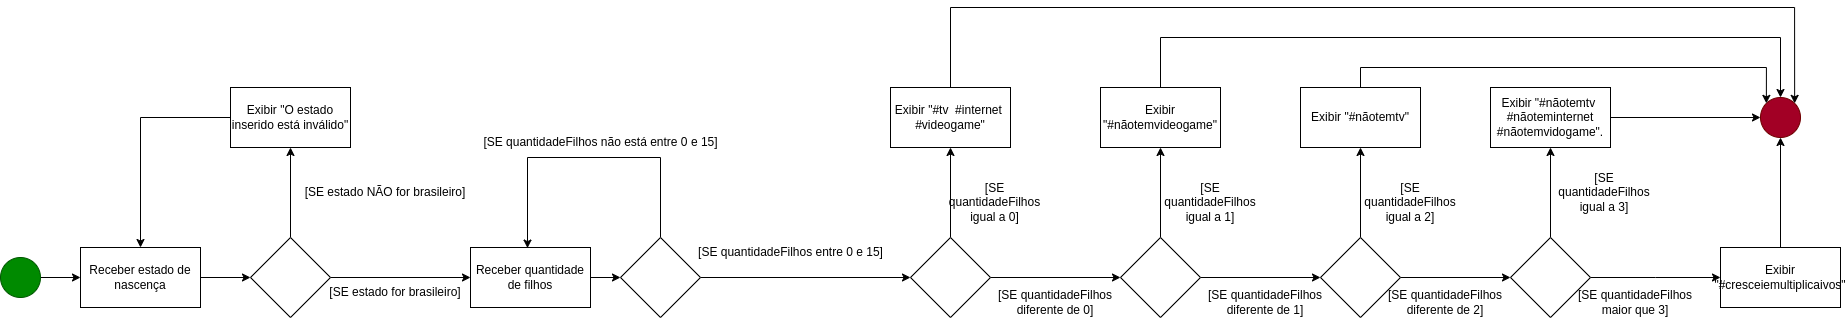

The diagram above was exported from draw.io. Its source (the exported page's mxGraphModel, read from the mxfile embedded in the PNG):
<mxGraphModel dx="1313" dy="1662" grid="1" gridSize="10" guides="1" tooltips="1" connect="1" arrows="1" fold="1" page="1" pageScale="1" pageWidth="827" pageHeight="1169" math="0" shadow="0">
  <root>
    <mxCell id="0" />
    <mxCell id="1" parent="0" />
    <mxCell id="Z-N3JJbzRkmOc9zNbyc9-4" style="edgeStyle=orthogonalEdgeStyle;rounded=0;orthogonalLoop=1;jettySize=auto;html=1;" edge="1" parent="1" source="Z-N3JJbzRkmOc9zNbyc9-1" target="Z-N3JJbzRkmOc9zNbyc9-3">
      <mxGeometry relative="1" as="geometry" />
    </mxCell>
    <mxCell id="Z-N3JJbzRkmOc9zNbyc9-1" value="" style="ellipse;whiteSpace=wrap;html=1;aspect=fixed;fillColor=#008a00;fontColor=#ffffff;strokeColor=#005700;" vertex="1" parent="1">
      <mxGeometry y="150" width="40" height="40" as="geometry" />
    </mxCell>
    <mxCell id="Z-N3JJbzRkmOc9zNbyc9-2" value="" style="ellipse;whiteSpace=wrap;html=1;aspect=fixed;fillColor=#a20025;fontColor=#ffffff;strokeColor=#6F0000;" vertex="1" parent="1">
      <mxGeometry x="1760" y="-10" width="40" height="40" as="geometry" />
    </mxCell>
    <mxCell id="Z-N3JJbzRkmOc9zNbyc9-8" value="" style="edgeStyle=orthogonalEdgeStyle;rounded=0;orthogonalLoop=1;jettySize=auto;html=1;" edge="1" parent="1" source="Z-N3JJbzRkmOc9zNbyc9-3" target="Z-N3JJbzRkmOc9zNbyc9-7">
      <mxGeometry relative="1" as="geometry" />
    </mxCell>
    <mxCell id="Z-N3JJbzRkmOc9zNbyc9-3" value="Receber estado de nascença" style="rounded=0;whiteSpace=wrap;html=1;" vertex="1" parent="1">
      <mxGeometry x="80" y="140" width="120" height="60" as="geometry" />
    </mxCell>
    <mxCell id="Z-N3JJbzRkmOc9zNbyc9-12" value="" style="edgeStyle=orthogonalEdgeStyle;rounded=0;orthogonalLoop=1;jettySize=auto;html=1;" edge="1" parent="1" source="Z-N3JJbzRkmOc9zNbyc9-7" target="Z-N3JJbzRkmOc9zNbyc9-11">
      <mxGeometry relative="1" as="geometry" />
    </mxCell>
    <mxCell id="Z-N3JJbzRkmOc9zNbyc9-17" value="" style="edgeStyle=orthogonalEdgeStyle;rounded=0;orthogonalLoop=1;jettySize=auto;html=1;" edge="1" parent="1" source="Z-N3JJbzRkmOc9zNbyc9-7" target="Z-N3JJbzRkmOc9zNbyc9-16">
      <mxGeometry relative="1" as="geometry" />
    </mxCell>
    <mxCell id="Z-N3JJbzRkmOc9zNbyc9-7" value="" style="rhombus;whiteSpace=wrap;html=1;rounded=0;" vertex="1" parent="1">
      <mxGeometry x="250" y="130" width="80" height="80" as="geometry" />
    </mxCell>
    <mxCell id="Z-N3JJbzRkmOc9zNbyc9-20" value="" style="edgeStyle=orthogonalEdgeStyle;rounded=0;orthogonalLoop=1;jettySize=auto;html=1;" edge="1" parent="1" source="Z-N3JJbzRkmOc9zNbyc9-11" target="Z-N3JJbzRkmOc9zNbyc9-19">
      <mxGeometry relative="1" as="geometry" />
    </mxCell>
    <mxCell id="Z-N3JJbzRkmOc9zNbyc9-11" value="Receber quantidade de filhos" style="whiteSpace=wrap;html=1;rounded=0;" vertex="1" parent="1">
      <mxGeometry x="470" y="140" width="120" height="60" as="geometry" />
    </mxCell>
    <mxCell id="Z-N3JJbzRkmOc9zNbyc9-13" value="[SE estado for brasileiro]" style="text;html=1;strokeColor=none;fillColor=none;align=center;verticalAlign=middle;whiteSpace=wrap;rounded=0;" vertex="1" parent="1">
      <mxGeometry x="320" y="170" width="150" height="30" as="geometry" />
    </mxCell>
    <mxCell id="Z-N3JJbzRkmOc9zNbyc9-14" value="[SE estado NÃO for brasileiro]" style="text;html=1;strokeColor=none;fillColor=none;align=center;verticalAlign=middle;whiteSpace=wrap;rounded=0;" vertex="1" parent="1">
      <mxGeometry x="300" y="70" width="170" height="30" as="geometry" />
    </mxCell>
    <mxCell id="Z-N3JJbzRkmOc9zNbyc9-18" style="edgeStyle=orthogonalEdgeStyle;rounded=0;orthogonalLoop=1;jettySize=auto;html=1;" edge="1" parent="1" source="Z-N3JJbzRkmOc9zNbyc9-16" target="Z-N3JJbzRkmOc9zNbyc9-3">
      <mxGeometry relative="1" as="geometry" />
    </mxCell>
    <mxCell id="Z-N3JJbzRkmOc9zNbyc9-16" value="Exibir &quot;O estado inserido está inválido&quot;" style="whiteSpace=wrap;html=1;rounded=0;" vertex="1" parent="1">
      <mxGeometry x="230" y="-20" width="120" height="60" as="geometry" />
    </mxCell>
    <mxCell id="Z-N3JJbzRkmOc9zNbyc9-24" value="" style="edgeStyle=orthogonalEdgeStyle;rounded=0;orthogonalLoop=1;jettySize=auto;html=1;entryX=0.475;entryY=0.01;entryDx=0;entryDy=0;entryPerimeter=0;" edge="1" parent="1" source="Z-N3JJbzRkmOc9zNbyc9-19" target="Z-N3JJbzRkmOc9zNbyc9-11">
      <mxGeometry relative="1" as="geometry">
        <mxPoint x="660" y="40" as="targetPoint" />
        <Array as="points">
          <mxPoint x="660" y="50" />
          <mxPoint x="527" y="50" />
        </Array>
      </mxGeometry>
    </mxCell>
    <mxCell id="Z-N3JJbzRkmOc9zNbyc9-31" style="edgeStyle=orthogonalEdgeStyle;rounded=0;orthogonalLoop=1;jettySize=auto;html=1;" edge="1" parent="1" source="Z-N3JJbzRkmOc9zNbyc9-19" target="Z-N3JJbzRkmOc9zNbyc9-30">
      <mxGeometry relative="1" as="geometry" />
    </mxCell>
    <mxCell id="Z-N3JJbzRkmOc9zNbyc9-19" value="" style="rhombus;whiteSpace=wrap;html=1;rounded=0;" vertex="1" parent="1">
      <mxGeometry x="620" y="130" width="80" height="80" as="geometry" />
    </mxCell>
    <mxCell id="Z-N3JJbzRkmOc9zNbyc9-25" value="[SE quantidadeFilhos não está entre 0 e 15]" style="text;html=1;strokeColor=none;fillColor=none;align=center;verticalAlign=middle;whiteSpace=wrap;rounded=0;" vertex="1" parent="1">
      <mxGeometry x="450" y="20" width="301" height="30" as="geometry" />
    </mxCell>
    <mxCell id="Z-N3JJbzRkmOc9zNbyc9-29" value="[SE quantidadeFilhos entre 0 e 15]" style="text;html=1;strokeColor=none;fillColor=none;align=center;verticalAlign=middle;whiteSpace=wrap;rounded=0;" vertex="1" parent="1">
      <mxGeometry x="640" y="130" width="301" height="30" as="geometry" />
    </mxCell>
    <mxCell id="Z-N3JJbzRkmOc9zNbyc9-48" value="" style="edgeStyle=orthogonalEdgeStyle;rounded=0;orthogonalLoop=1;jettySize=auto;html=1;" edge="1" parent="1" source="Z-N3JJbzRkmOc9zNbyc9-30" target="Z-N3JJbzRkmOc9zNbyc9-47">
      <mxGeometry relative="1" as="geometry" />
    </mxCell>
    <mxCell id="Z-N3JJbzRkmOc9zNbyc9-50" value="" style="edgeStyle=orthogonalEdgeStyle;rounded=0;orthogonalLoop=1;jettySize=auto;html=1;" edge="1" parent="1" source="Z-N3JJbzRkmOc9zNbyc9-30" target="Z-N3JJbzRkmOc9zNbyc9-49">
      <mxGeometry relative="1" as="geometry" />
    </mxCell>
    <mxCell id="Z-N3JJbzRkmOc9zNbyc9-30" value="" style="rhombus;whiteSpace=wrap;html=1;rounded=0;" vertex="1" parent="1">
      <mxGeometry x="910" y="130" width="80" height="80" as="geometry" />
    </mxCell>
    <mxCell id="Z-N3JJbzRkmOc9zNbyc9-52" value="" style="edgeStyle=orthogonalEdgeStyle;rounded=0;orthogonalLoop=1;jettySize=auto;html=1;" edge="1" parent="1" source="Z-N3JJbzRkmOc9zNbyc9-47" target="Z-N3JJbzRkmOc9zNbyc9-51">
      <mxGeometry relative="1" as="geometry" />
    </mxCell>
    <mxCell id="Z-N3JJbzRkmOc9zNbyc9-56" value="" style="edgeStyle=orthogonalEdgeStyle;rounded=0;orthogonalLoop=1;jettySize=auto;html=1;" edge="1" parent="1" source="Z-N3JJbzRkmOc9zNbyc9-47" target="Z-N3JJbzRkmOc9zNbyc9-55">
      <mxGeometry relative="1" as="geometry" />
    </mxCell>
    <mxCell id="Z-N3JJbzRkmOc9zNbyc9-47" value="" style="rhombus;whiteSpace=wrap;html=1;rounded=0;" vertex="1" parent="1">
      <mxGeometry x="1120" y="130" width="80" height="80" as="geometry" />
    </mxCell>
    <mxCell id="Z-N3JJbzRkmOc9zNbyc9-83" style="edgeStyle=orthogonalEdgeStyle;rounded=0;orthogonalLoop=1;jettySize=auto;html=1;entryX=1;entryY=0;entryDx=0;entryDy=0;" edge="1" parent="1" source="Z-N3JJbzRkmOc9zNbyc9-49" target="Z-N3JJbzRkmOc9zNbyc9-2">
      <mxGeometry relative="1" as="geometry">
        <Array as="points">
          <mxPoint x="950" y="-100" />
          <mxPoint x="1794" y="-100" />
        </Array>
      </mxGeometry>
    </mxCell>
    <mxCell id="Z-N3JJbzRkmOc9zNbyc9-49" value="Exibir &quot;#tv&amp;nbsp; #internet&amp;nbsp; #videogame&quot;" style="whiteSpace=wrap;html=1;rounded=0;" vertex="1" parent="1">
      <mxGeometry x="890" y="-20" width="120" height="60" as="geometry" />
    </mxCell>
    <mxCell id="Z-N3JJbzRkmOc9zNbyc9-54" value="" style="edgeStyle=orthogonalEdgeStyle;rounded=0;orthogonalLoop=1;jettySize=auto;html=1;" edge="1" parent="1" source="Z-N3JJbzRkmOc9zNbyc9-51" target="Z-N3JJbzRkmOc9zNbyc9-53">
      <mxGeometry relative="1" as="geometry" />
    </mxCell>
    <mxCell id="Z-N3JJbzRkmOc9zNbyc9-58" value="" style="edgeStyle=orthogonalEdgeStyle;rounded=0;orthogonalLoop=1;jettySize=auto;html=1;" edge="1" parent="1" source="Z-N3JJbzRkmOc9zNbyc9-51" target="Z-N3JJbzRkmOc9zNbyc9-57">
      <mxGeometry relative="1" as="geometry" />
    </mxCell>
    <mxCell id="Z-N3JJbzRkmOc9zNbyc9-51" value="" style="rhombus;whiteSpace=wrap;html=1;rounded=0;" vertex="1" parent="1">
      <mxGeometry x="1320" y="130" width="80" height="80" as="geometry" />
    </mxCell>
    <mxCell id="Z-N3JJbzRkmOc9zNbyc9-60" value="" style="edgeStyle=orthogonalEdgeStyle;rounded=0;orthogonalLoop=1;jettySize=auto;html=1;" edge="1" parent="1" source="Z-N3JJbzRkmOc9zNbyc9-53" target="Z-N3JJbzRkmOc9zNbyc9-59">
      <mxGeometry relative="1" as="geometry" />
    </mxCell>
    <mxCell id="Z-N3JJbzRkmOc9zNbyc9-64" value="" style="edgeStyle=orthogonalEdgeStyle;rounded=0;orthogonalLoop=1;jettySize=auto;html=1;" edge="1" parent="1" source="Z-N3JJbzRkmOc9zNbyc9-53">
      <mxGeometry relative="1" as="geometry">
        <mxPoint x="1720" y="170" as="targetPoint" />
      </mxGeometry>
    </mxCell>
    <mxCell id="Z-N3JJbzRkmOc9zNbyc9-53" value="" style="rhombus;whiteSpace=wrap;html=1;rounded=0;" vertex="1" parent="1">
      <mxGeometry x="1510" y="130" width="80" height="80" as="geometry" />
    </mxCell>
    <mxCell id="Z-N3JJbzRkmOc9zNbyc9-82" style="edgeStyle=orthogonalEdgeStyle;rounded=0;orthogonalLoop=1;jettySize=auto;html=1;exitX=0.5;exitY=0;exitDx=0;exitDy=0;entryX=0.5;entryY=0;entryDx=0;entryDy=0;" edge="1" parent="1" source="Z-N3JJbzRkmOc9zNbyc9-55" target="Z-N3JJbzRkmOc9zNbyc9-2">
      <mxGeometry relative="1" as="geometry">
        <Array as="points">
          <mxPoint x="1160" y="-70" />
          <mxPoint x="1780" y="-70" />
        </Array>
      </mxGeometry>
    </mxCell>
    <mxCell id="Z-N3JJbzRkmOc9zNbyc9-55" value="Exibir &quot;#nãotemvideogame&quot;" style="whiteSpace=wrap;html=1;rounded=0;" vertex="1" parent="1">
      <mxGeometry x="1100" y="-20" width="120" height="60" as="geometry" />
    </mxCell>
    <mxCell id="Z-N3JJbzRkmOc9zNbyc9-84" style="edgeStyle=orthogonalEdgeStyle;rounded=0;orthogonalLoop=1;jettySize=auto;html=1;exitX=0.5;exitY=0;exitDx=0;exitDy=0;entryX=0;entryY=0;entryDx=0;entryDy=0;" edge="1" parent="1" source="Z-N3JJbzRkmOc9zNbyc9-57" target="Z-N3JJbzRkmOc9zNbyc9-2">
      <mxGeometry relative="1" as="geometry">
        <Array as="points">
          <mxPoint x="1360" y="-40" />
          <mxPoint x="1766" y="-40" />
        </Array>
      </mxGeometry>
    </mxCell>
    <mxCell id="Z-N3JJbzRkmOc9zNbyc9-57" value="Exibir &quot;#nãotemtv&quot;" style="whiteSpace=wrap;html=1;rounded=0;" vertex="1" parent="1">
      <mxGeometry x="1300" y="-20" width="120" height="60" as="geometry" />
    </mxCell>
    <mxCell id="Z-N3JJbzRkmOc9zNbyc9-80" style="edgeStyle=orthogonalEdgeStyle;rounded=0;orthogonalLoop=1;jettySize=auto;html=1;" edge="1" parent="1" source="Z-N3JJbzRkmOc9zNbyc9-59" target="Z-N3JJbzRkmOc9zNbyc9-2">
      <mxGeometry relative="1" as="geometry" />
    </mxCell>
    <mxCell id="Z-N3JJbzRkmOc9zNbyc9-59" value="Exibir &quot;#nãotemtv&amp;nbsp; #nãoteminternet #nãotemvidogame&quot;." style="whiteSpace=wrap;html=1;rounded=0;" vertex="1" parent="1">
      <mxGeometry x="1490" y="-20" width="120" height="60" as="geometry" />
    </mxCell>
    <mxCell id="Z-N3JJbzRkmOc9zNbyc9-79" style="edgeStyle=orthogonalEdgeStyle;rounded=0;orthogonalLoop=1;jettySize=auto;html=1;entryX=0.5;entryY=1;entryDx=0;entryDy=0;" edge="1" parent="1" source="Z-N3JJbzRkmOc9zNbyc9-63" target="Z-N3JJbzRkmOc9zNbyc9-2">
      <mxGeometry relative="1" as="geometry" />
    </mxCell>
    <mxCell id="Z-N3JJbzRkmOc9zNbyc9-63" value="Exibir &quot;#cresceiemultiplicaivos&quot;" style="whiteSpace=wrap;html=1;rounded=0;" vertex="1" parent="1">
      <mxGeometry x="1720" y="140" width="120" height="60" as="geometry" />
    </mxCell>
    <mxCell id="Z-N3JJbzRkmOc9zNbyc9-65" value="[SE quantidadeFilhos igual a 0]" style="text;html=1;strokeColor=none;fillColor=none;align=center;verticalAlign=middle;whiteSpace=wrap;rounded=0;" vertex="1" parent="1">
      <mxGeometry x="950" y="80" width="89" height="30" as="geometry" />
    </mxCell>
    <mxCell id="Z-N3JJbzRkmOc9zNbyc9-67" value="[SE quantidadeFilhos igual a 1]" style="text;html=1;strokeColor=none;fillColor=none;align=center;verticalAlign=middle;whiteSpace=wrap;rounded=0;" vertex="1" parent="1">
      <mxGeometry x="1160" y="80" width="100" height="30" as="geometry" />
    </mxCell>
    <mxCell id="Z-N3JJbzRkmOc9zNbyc9-69" value="[SE quantidadeFilhos igual a 2]" style="text;html=1;strokeColor=none;fillColor=none;align=center;verticalAlign=middle;whiteSpace=wrap;rounded=0;" vertex="1" parent="1">
      <mxGeometry x="1360" y="80" width="100" height="30" as="geometry" />
    </mxCell>
    <mxCell id="Z-N3JJbzRkmOc9zNbyc9-70" value="[SE quantidadeFilhos igual a 3]" style="text;html=1;strokeColor=none;fillColor=none;align=center;verticalAlign=middle;whiteSpace=wrap;rounded=0;" vertex="1" parent="1">
      <mxGeometry x="1554" y="70" width="100" height="30" as="geometry" />
    </mxCell>
    <mxCell id="Z-N3JJbzRkmOc9zNbyc9-71" value="[SE quantidadeFilhos diferente de 0]" style="text;html=1;strokeColor=none;fillColor=none;align=center;verticalAlign=middle;whiteSpace=wrap;rounded=0;" vertex="1" parent="1">
      <mxGeometry x="980" y="180" width="150" height="30" as="geometry" />
    </mxCell>
    <mxCell id="Z-N3JJbzRkmOc9zNbyc9-73" value="[SE quantidadeFilhos diferente de 1]" style="text;html=1;strokeColor=none;fillColor=none;align=center;verticalAlign=middle;whiteSpace=wrap;rounded=0;" vertex="1" parent="1">
      <mxGeometry x="1190" y="180" width="150" height="30" as="geometry" />
    </mxCell>
    <mxCell id="Z-N3JJbzRkmOc9zNbyc9-74" value="[SE quantidadeFilhos diferente de 2]" style="text;html=1;strokeColor=none;fillColor=none;align=center;verticalAlign=middle;whiteSpace=wrap;rounded=0;" vertex="1" parent="1">
      <mxGeometry x="1370" y="180" width="150" height="30" as="geometry" />
    </mxCell>
    <mxCell id="Z-N3JJbzRkmOc9zNbyc9-75" value="[SE quantidadeFilhos maior que 3]" style="text;html=1;strokeColor=none;fillColor=none;align=center;verticalAlign=middle;whiteSpace=wrap;rounded=0;" vertex="1" parent="1">
      <mxGeometry x="1570" y="180" width="130" height="30" as="geometry" />
    </mxCell>
  </root>
</mxGraphModel>